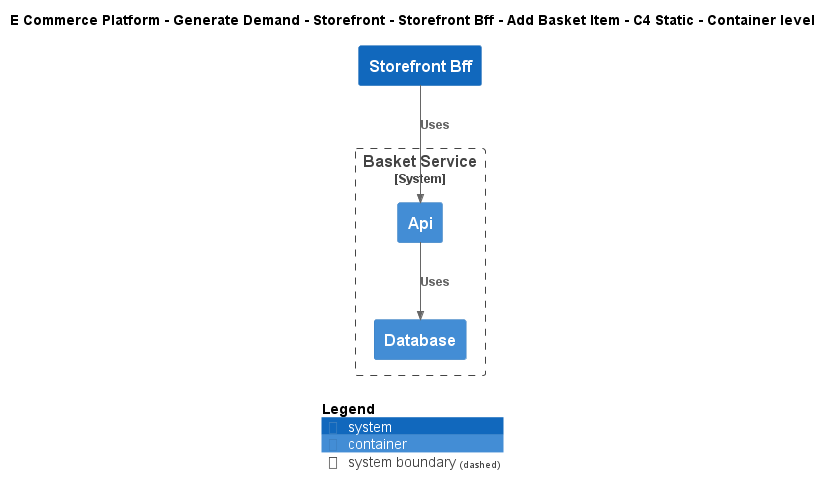

The diagram above was rendered by PlantUML. Its source (embedded in the PNG):
@startuml
!include ..\..\..\..\..\..\..\.c4s\C4_Container.puml

AddElementTag("c4interflow:lifecycle:new", $bgColor=green, $fontColor=#ffffff, $borderColor=green, $shadowing="False")
AddElementTag("c4interflow:lifecycle:changed", $bgColor=orange, $fontColor=#ffffff, $borderColor=orange, $shadowing="False")
AddElementTag("c4interflow:lifecycle:removed", $bgColor=red, $fontColor=#ffffff, $borderColor=red, $shadowing="False")

AddRelTag("c4interflow:lifecycle:new", $textColor=green, $lineColor=green)
AddRelTag("c4interflow:lifecycle:changed", $textColor=orange, $lineColor=orange)
AddRelTag("c4interflow:lifecycle:removed", $textColor=red, $lineColor=red)

SHOW_PERSON_PORTRAIT()
LAYOUT_TOP_DOWN()

skinparam linetype polyline

title E Commerce Platform - Generate Demand - Storefront - Storefront Bff - Add Basket Item - C4 Static - Container level

System(ECommercePlatform.GenerateDemand.Storefront.SoftwareSystems.StorefrontBff, "Storefront Bff", "")

System_Boundary(ECommercePlatform.GenerateDemand.Basket.SoftwareSystems.BasketService, "Basket Service") {
    Container(ECommercePlatform.GenerateDemand.Basket.SoftwareSystems.BasketService.Containers.Api, "Api", "", "")
    Container(ECommercePlatform.GenerateDemand.Basket.SoftwareSystems.BasketService.Containers.Database, "Database", "", "")
}

Rel(ECommercePlatform.GenerateDemand.Storefront.SoftwareSystems.StorefrontBff, ECommercePlatform.GenerateDemand.Basket.SoftwareSystems.BasketService.Containers.Api, "Uses")
Rel(ECommercePlatform.GenerateDemand.Basket.SoftwareSystems.BasketService.Containers.Api, ECommercePlatform.GenerateDemand.Basket.SoftwareSystems.BasketService.Containers.Database, "Uses")


SHOW_LEGEND()
@enduml